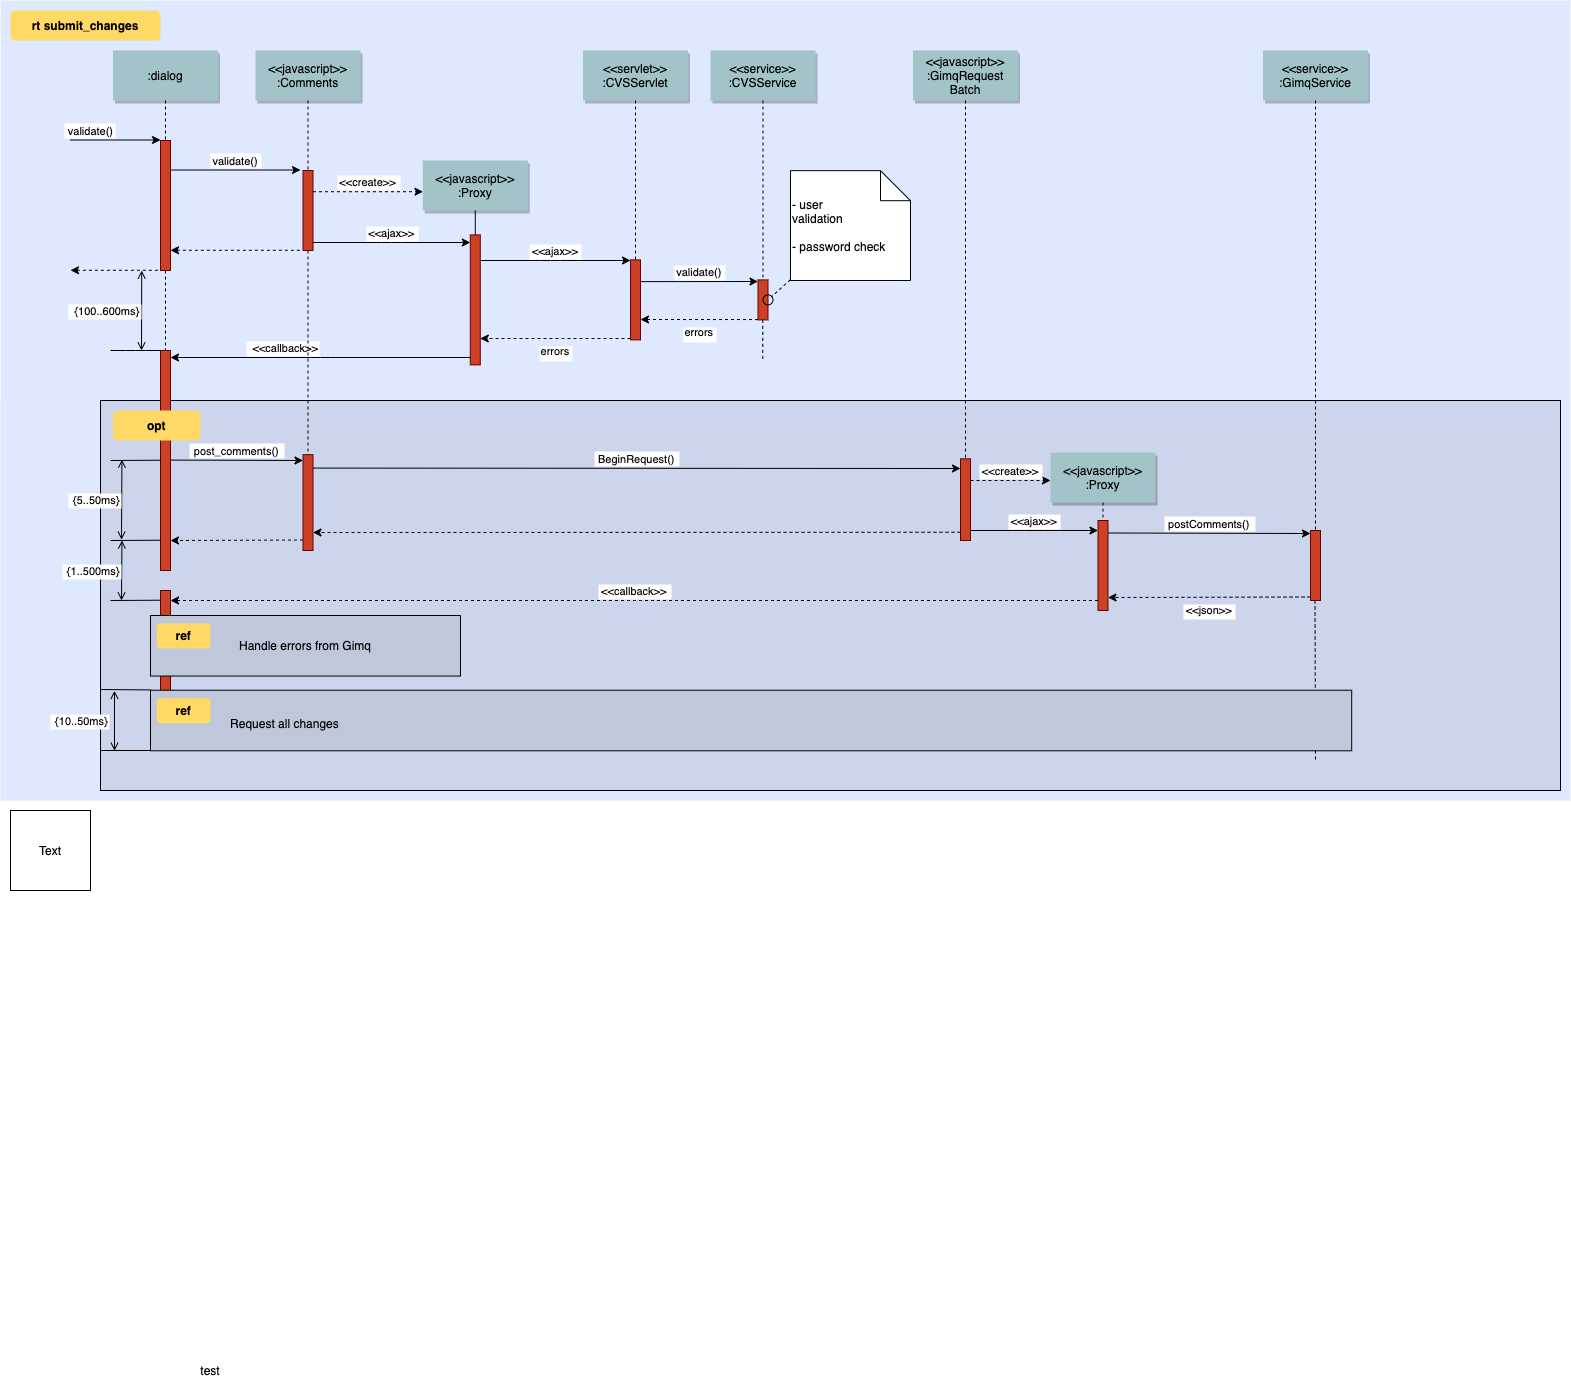

The diagram above was exported from draw.io. Its source (the exported page's mxGraphModel, read from the mxfile embedded in the PNG):
<mxGraphModel dx="946" dy="513" grid="1" gridSize="10" guides="1" tooltips="1" connect="1" arrows="1" fold="1" page="0" pageScale="1.5" pageWidth="826" pageHeight="1169" background="none" math="0" shadow="0">
  <root>
    <mxCell id="0" />
    <mxCell id="1" parent="0" />
    <mxCell id="69" value="" style="fillColor=#DEE8FF;strokeColor=none" parent="1" vertex="1">
      <mxGeometry x="40" y="10" width="1570" height="800" as="geometry" />
    </mxCell>
    <mxCell id="20" value="" style="fillColor=#CCD5EB" parent="1" vertex="1">
      <mxGeometry x="140" y="410" width="1460" height="390" as="geometry" />
    </mxCell>
    <mxCell id="81" value="" style="edgeStyle=elbowEdgeStyle;elbow=horizontal;endArrow=none;dashed=1" parent="1" edge="1">
      <mxGeometry x="1460" y="437.8935185185186" width="100" height="100" as="geometry">
        <mxPoint x="1354.5" y="610" as="sourcePoint" />
        <mxPoint x="1354.5" y="770" as="targetPoint" />
      </mxGeometry>
    </mxCell>
    <mxCell id="2" value="" style="fillColor=#CC4125;strokeColor=#660000" parent="1" vertex="1">
      <mxGeometry x="200" y="150" width="10" height="130" as="geometry" />
    </mxCell>
    <mxCell id="3" value="validate()" style="edgeStyle=none;verticalLabelPosition=top;verticalAlign=bottom;labelPosition=left;align=right" parent="1" edge="1">
      <mxGeometry x="110" y="49.5" width="100" height="100" as="geometry">
        <mxPoint x="110" y="149.5" as="sourcePoint" />
        <mxPoint x="200" y="149.5" as="targetPoint" />
      </mxGeometry>
    </mxCell>
    <mxCell id="4" value=":dialog" style="shadow=1;fillColor=#A2C4C9;strokeColor=none" parent="1" vertex="1">
      <mxGeometry x="152.5" y="60" width="105" height="50" as="geometry" />
    </mxCell>
    <mxCell id="6" value="" style="fillColor=#CC4125;strokeColor=#660000" parent="1" vertex="1">
      <mxGeometry x="342.5" y="180" width="10" height="80" as="geometry" />
    </mxCell>
    <mxCell id="7" value="&lt;&lt;javascript&gt;&gt;&#10;:Comments" style="shadow=1;fillColor=#A2C4C9;strokeColor=none" parent="1" vertex="1">
      <mxGeometry x="295" y="60" width="105" height="50" as="geometry" />
    </mxCell>
    <mxCell id="8" value="" style="edgeStyle=none;endArrow=none;dashed=1" parent="1" source="7" target="6" edge="1">
      <mxGeometry x="272.3350694444445" y="165" width="100" height="100" as="geometry">
        <mxPoint x="347.2588734567901" y="110" as="sourcePoint" />
        <mxPoint x="347.5761959876544" y="165" as="targetPoint" />
      </mxGeometry>
    </mxCell>
    <mxCell id="9" value="validate()" style="edgeStyle=none;verticalLabelPosition=top;verticalAlign=bottom" parent="1" edge="1">
      <mxGeometry x="220" y="92" width="100" height="100" as="geometry">
        <mxPoint x="210" y="179.5" as="sourcePoint" />
        <mxPoint x="340" y="179.5" as="targetPoint" />
      </mxGeometry>
    </mxCell>
    <mxCell id="11" value="" style="edgeStyle=none;verticalLabelPosition=top;verticalAlign=bottom;endArrow=none;startArrow=classic;dashed=1" parent="1" edge="1">
      <mxGeometry x="220" y="172.25887345679013" width="100" height="100" as="geometry">
        <mxPoint x="210" y="259.7588734567901" as="sourcePoint" />
        <mxPoint x="340" y="259.7588734567901" as="targetPoint" />
      </mxGeometry>
    </mxCell>
    <mxCell id="12" value="" style="edgeStyle=none;verticalLabelPosition=top;verticalAlign=bottom;labelPosition=left;align=right;endArrow=none;startArrow=classic;dashed=1" parent="1" edge="1">
      <mxGeometry x="110" y="179.75887345679013" width="100" height="100" as="geometry">
        <mxPoint x="110" y="279.7588734567901" as="sourcePoint" />
        <mxPoint x="200" y="279.7588734567901" as="targetPoint" />
      </mxGeometry>
    </mxCell>
    <mxCell id="13" value="&lt;&lt;create&gt;&gt;" style="edgeStyle=none;verticalLabelPosition=top;verticalAlign=bottom;dashed=1" parent="1" edge="1">
      <mxGeometry x="385.45524691358025" y="113.91550925925924" width="100" height="100" as="geometry">
        <mxPoint x="352.5" y="201.20563271604937" as="sourcePoint" />
        <mxPoint x="462.5" y="201.20563271604937" as="targetPoint" />
      </mxGeometry>
    </mxCell>
    <mxCell id="15" value="&lt;&lt;javascript&gt;&gt;&#10;:Proxy" style="shadow=1;fillColor=#A2C4C9;strokeColor=none" parent="1" vertex="1">
      <mxGeometry x="462.2839506172839" y="169.99999999999997" width="105" height="50" as="geometry" />
    </mxCell>
    <mxCell id="16" value="" style="edgeStyle=none;endArrow=none" parent="1" source="15" target="17" edge="1">
      <mxGeometry x="437.042824074074" y="270" width="100" height="100" as="geometry">
        <mxPoint x="514.542824074074" y="219.99999999999997" as="sourcePoint" />
        <mxPoint x="514.542824074074" y="239.99999999999997" as="targetPoint" />
      </mxGeometry>
    </mxCell>
    <mxCell id="17" value="" style="fillColor=#CC4125;strokeColor=#660000" parent="1" vertex="1">
      <mxGeometry x="509.7839506172839" y="244.3942901234568" width="10" height="130" as="geometry" />
    </mxCell>
    <mxCell id="19" value="&lt;&lt;ajax&gt;&gt;" style="edgeStyle=elbowEdgeStyle;elbow=vertical;verticalLabelPosition=top;verticalAlign=bottom" parent="1" source="6" target="17" edge="1">
      <mxGeometry x="350" y="290" width="100" height="100" as="geometry">
        <mxPoint x="350" y="390" as="sourcePoint" />
        <mxPoint x="450" y="290" as="targetPoint" />
      </mxGeometry>
    </mxCell>
    <mxCell id="21" value="" style="fillColor=#CC4125;strokeColor=#660000" parent="1" vertex="1">
      <mxGeometry x="670" y="269.3942901234568" width="10" height="80" as="geometry" />
    </mxCell>
    <mxCell id="22" value="&lt;&lt;servlet&gt;&gt;&#10;:CVSServlet" style="shadow=1;fillColor=#A2C4C9;strokeColor=none" parent="1" vertex="1">
      <mxGeometry x="622.5" y="60" width="105" height="50" as="geometry" />
    </mxCell>
    <mxCell id="23" value="" style="edgeStyle=none;endArrow=none;dashed=1" parent="1" source="22" target="21" edge="1">
      <mxGeometry x="614.4878472222224" y="174.99999999999997" width="100" height="100" as="geometry">
        <mxPoint x="674.6527777777778" y="110" as="sourcePoint" />
        <mxPoint x="674.6527777777778" y="260" as="targetPoint" />
      </mxGeometry>
    </mxCell>
    <mxCell id="24" value="&lt;&lt;service&gt;&gt;&#10;:CVSService" style="shadow=1;fillColor=#A2C4C9;strokeColor=none" parent="1" vertex="1">
      <mxGeometry x="750" y="60" width="105" height="50" as="geometry" />
    </mxCell>
    <mxCell id="25" value="" style="edgeStyle=none;endArrow=none;dashed=1" parent="1" source="24" target="26" edge="1">
      <mxGeometry x="727.3350694444446" y="165" width="100" height="100" as="geometry">
        <mxPoint x="802.2588734567901" y="110" as="sourcePoint" />
        <mxPoint x="802.5761959876544" y="165" as="targetPoint" />
      </mxGeometry>
    </mxCell>
    <mxCell id="26" value="" style="fillColor=#CC4125;strokeColor=#660000" parent="1" vertex="1">
      <mxGeometry x="797.4999999999999" y="289.3942901234568" width="10" height="40" as="geometry" />
    </mxCell>
    <mxCell id="27" value="&lt;&lt;ajax&gt;&gt;" style="edgeStyle=elbowEdgeStyle;elbow=vertical;verticalLabelPosition=top;verticalAlign=bottom" parent="1" source="17" target="21" edge="1">
      <mxGeometry x="540" y="270" width="100" height="100" as="geometry">
        <mxPoint x="540" y="370" as="sourcePoint" />
        <mxPoint x="640" y="270" as="targetPoint" />
        <Array as="points">
          <mxPoint x="590" y="270" />
        </Array>
      </mxGeometry>
    </mxCell>
    <mxCell id="28" value="errors" style="edgeStyle=elbowEdgeStyle;elbow=vertical;dashed=1;verticalLabelPosition=bottom;verticalAlign=top" parent="1" source="21" target="17" edge="1">
      <mxGeometry x="550" y="280" width="100" height="100" as="geometry">
        <mxPoint x="529.7839506172838" y="280" as="sourcePoint" />
        <mxPoint x="680" y="280" as="targetPoint" />
        <Array as="points">
          <mxPoint x="593" y="348" />
        </Array>
      </mxGeometry>
    </mxCell>
    <mxCell id="30" value="&lt;&lt;javascript&gt;&gt;&#10;:GimqRequest&#10;Batch" style="shadow=1;fillColor=#A2C4C9;strokeColor=none" parent="1" vertex="1">
      <mxGeometry x="952.5" y="60" width="105" height="50" as="geometry" />
    </mxCell>
    <mxCell id="33" value="" style="edgeStyle=elbowEdgeStyle;elbow=horizontal;endArrow=none;dashed=1" parent="1" source="4" target="2" edge="1">
      <mxGeometry x="230.00000000000003" y="310" width="100" height="100" as="geometry">
        <mxPoint x="230.00000000000003" y="410" as="sourcePoint" />
        <mxPoint x="330" y="310" as="targetPoint" />
      </mxGeometry>
    </mxCell>
    <mxCell id="34" value="validate()" style="edgeStyle=elbowEdgeStyle;elbow=vertical;verticalLabelPosition=top;verticalAlign=bottom" parent="1" edge="1">
      <mxGeometry x="550" y="261.7361111111111" width="100" height="100" as="geometry">
        <mxPoint x="680" y="291.1304012345679" as="sourcePoint" />
        <mxPoint x="797.4999999999999" y="291.1304012345679" as="targetPoint" />
        <Array as="points" />
      </mxGeometry>
    </mxCell>
    <mxCell id="35" value="errors" style="edgeStyle=elbowEdgeStyle;elbow=vertical;dashed=1;verticalLabelPosition=bottom;verticalAlign=top" parent="1" edge="1">
      <mxGeometry x="560" y="309.65277777777777" width="100" height="100" as="geometry">
        <mxPoint x="797.4999999999999" y="329.0470679012346" as="sourcePoint" />
        <mxPoint x="680" y="329.0470679012346" as="targetPoint" />
        <Array as="points" />
      </mxGeometry>
    </mxCell>
    <mxCell id="38" value="" style="edgeStyle=elbowEdgeStyle;elbow=horizontal;endArrow=none;dashed=1" parent="1" edge="1">
      <mxGeometry x="932.2588734567901" y="240" width="100" height="100" as="geometry">
        <mxPoint x="802.2588734567901" y="329.3942901234568" as="sourcePoint" />
        <mxPoint x="802.2588734567901" y="370" as="targetPoint" />
        <Array as="points">
          <mxPoint x="802.2588734567901" y="350" />
        </Array>
      </mxGeometry>
    </mxCell>
    <mxCell id="39" value="" style="ellipse;fillColor=none" parent="1" vertex="1">
      <mxGeometry x="802.5000000000001" y="304.3942901234568" width="9.999999999999886" height="10" as="geometry" />
    </mxCell>
    <mxCell id="40" value=" - user&#10; validation&#10;&#10; - password check" style="shape=note;align=left" parent="1" vertex="1">
      <mxGeometry x="829.9729938271605" y="180.17361111111111" width="120.02700617283949" height="109.82638888888889" as="geometry" />
    </mxCell>
    <mxCell id="41" value="" style="edgeStyle=none;endArrow=none;dashed=1" parent="1" source="40" target="39" edge="1">
      <mxGeometry x="1030" y="180" width="100" height="100" as="geometry">
        <mxPoint x="1030" y="280" as="sourcePoint" />
        <mxPoint x="1130" y="180" as="targetPoint" />
      </mxGeometry>
    </mxCell>
    <mxCell id="42" value="" style="fillColor=#CC4125;strokeColor=#660000" parent="1" vertex="1">
      <mxGeometry x="200" y="360" width="10" height="220" as="geometry" />
    </mxCell>
    <mxCell id="43" value="             &lt;&lt;callback&gt;&gt;                                " style="edgeStyle=elbowEdgeStyle;elbow=vertical;dashed=0;verticalLabelPosition=top;verticalAlign=bottom;align=right" parent="1" source="17" target="42" edge="1">
      <mxGeometry x="190" y="329.75887345679007" width="100" height="100" as="geometry">
        <mxPoint x="500" y="310" as="sourcePoint" />
        <mxPoint x="220" y="370" as="targetPoint" />
        <Array as="points" />
      </mxGeometry>
    </mxCell>
    <mxCell id="44" value="" style="edgeStyle=none;dashed=1;endArrow=none" parent="1" source="2" target="42" edge="1">
      <mxGeometry x="50" y="300" width="100" height="100" as="geometry">
        <mxPoint x="50" y="400" as="sourcePoint" />
        <mxPoint x="150" y="300" as="targetPoint" />
      </mxGeometry>
    </mxCell>
    <mxCell id="46" value="" style="edgeStyle=elbowEdgeStyle;elbow=vertical;endArrow=none" parent="1" source="42" edge="1">
      <mxGeometry x="60" y="310" width="100" height="100" as="geometry">
        <mxPoint x="60" y="410" as="sourcePoint" />
        <mxPoint x="150" y="360" as="targetPoint" />
      </mxGeometry>
    </mxCell>
    <mxCell id="47" value="{100..600ms}" style="edgeStyle=elbowEdgeStyle;elbow=horizontal;startArrow=open;endArrow=open;labelPosition=left;align=right" parent="1" edge="1">
      <mxGeometry x="61.20563271604938" y="290" width="100" height="100" as="geometry">
        <mxPoint x="181.20563271604937" y="280" as="sourcePoint" />
        <mxPoint x="181.20563271604937" y="360" as="targetPoint" />
      </mxGeometry>
    </mxCell>
    <mxCell id="48" value="" style="fillColor=#CC4125;strokeColor=#660000" parent="1" vertex="1">
      <mxGeometry x="342.5" y="464.1666666666667" width="10" height="95.83333333333331" as="geometry" />
    </mxCell>
    <mxCell id="49" value="" style="fillColor=#CC4125;strokeColor=#660000" parent="1" vertex="1">
      <mxGeometry x="1000" y="468.3333333333333" width="10" height="81.66666666666669" as="geometry" />
    </mxCell>
    <mxCell id="50" value="" style="edgeStyle=none;endArrow=none;dashed=1" parent="1" source="30" target="49" edge="1">
      <mxGeometry x="956.5711805555559" y="205" width="100" height="100" as="geometry">
        <mxPoint x="1031.7361111111113" y="150" as="sourcePoint" />
        <mxPoint x="1031.7361111111113" y="329.3942901234568" as="targetPoint" />
      </mxGeometry>
    </mxCell>
    <mxCell id="51" value="post_comments()" style="edgeStyle=elbowEdgeStyle;elbow=vertical;verticalLabelPosition=top;verticalAlign=bottom" parent="1" edge="1">
      <mxGeometry x="212.5" y="469.58333333333337" width="100" height="100" as="geometry">
        <mxPoint x="210" y="469.58333333333337" as="sourcePoint" />
        <mxPoint x="342.5" y="469.58333333333337" as="targetPoint" />
        <Array as="points" />
      </mxGeometry>
    </mxCell>
    <mxCell id="52" value="" style="edgeStyle=none;endArrow=none;dashed=1" parent="1" source="6" target="48" edge="1">
      <mxGeometry x="376.5711805555559" y="339.6971450617284" width="100" height="100" as="geometry">
        <mxPoint x="451.7361111111112" y="284.6971450617284" as="sourcePoint" />
        <mxPoint x="451.7361111111112" y="464.0914351851852" as="targetPoint" />
      </mxGeometry>
    </mxCell>
    <mxCell id="53" value="BeginRequest()" style="edgeStyle=elbowEdgeStyle;elbow=vertical;verticalLabelPosition=top;verticalAlign=bottom" parent="1" edge="1">
      <mxGeometry x="530" y="436.8055555555556" width="100" height="100" as="geometry">
        <mxPoint x="352.5" y="477.56944444444446" as="sourcePoint" />
        <mxPoint x="1000" y="477.56944444444446" as="targetPoint" />
        <Array as="points" />
      </mxGeometry>
    </mxCell>
    <mxCell id="54" value="" style="edgeStyle=elbowEdgeStyle;elbow=vertical;dashed=1;verticalLabelPosition=bottom;verticalAlign=top" parent="1" edge="1">
      <mxGeometry x="530" y="549.0779320987654" width="100" height="100" as="geometry">
        <mxPoint x="1000" y="541.7361111111111" as="sourcePoint" />
        <mxPoint x="352.49999999999994" y="541.7361111111111" as="targetPoint" />
        <Array as="points" />
      </mxGeometry>
    </mxCell>
    <mxCell id="55" value="&lt;&lt;javascript&gt;&gt;&#10;:Proxy" style="shadow=1;fillColor=#A2C4C9;strokeColor=none" parent="1" vertex="1">
      <mxGeometry x="1090" y="462.08333333333337" width="105" height="50" as="geometry" />
    </mxCell>
    <mxCell id="56" value="" style="edgeStyle=none;endArrow=none;dashed=1" parent="1" source="55" target="57" edge="1">
      <mxGeometry x="1204.0711805555559" y="380.08680555555554" width="100" height="100" as="geometry">
        <mxPoint x="1279.2361111111113" y="325.08680555555554" as="sourcePoint" />
        <mxPoint x="1350" y="445.08680555555554" as="targetPoint" />
      </mxGeometry>
    </mxCell>
    <mxCell id="57" value="" style="fillColor=#CC4125;strokeColor=#660000" parent="1" vertex="1">
      <mxGeometry x="1137.5" y="530" width="10" height="90" as="geometry" />
    </mxCell>
    <mxCell id="58" value="" style="fillColor=#CC4125;strokeColor=#660000" parent="1" vertex="1">
      <mxGeometry x="1350" y="540" width="10" height="70" as="geometry" />
    </mxCell>
    <mxCell id="60" value="&lt;&lt;create&gt;&gt;" style="edgeStyle=elbowEdgeStyle;elbow=vertical;verticalLabelPosition=top;verticalAlign=bottom;dashed=1" parent="1" source="49" target="55" edge="1">
      <mxGeometry x="901.25" y="322.5" width="100" height="100" as="geometry">
        <mxPoint x="1031.25" y="351.8942901234568" as="sourcePoint" />
        <mxPoint x="1148.75" y="351.8942901234568" as="targetPoint" />
        <Array as="points" />
      </mxGeometry>
    </mxCell>
    <mxCell id="61" value="&lt;&lt;ajax&gt;&gt;" style="edgeStyle=elbowEdgeStyle;elbow=vertical;verticalLabelPosition=top;verticalAlign=bottom" parent="1" source="49" target="57" edge="1">
      <mxGeometry x="1065" y="359.5" width="100" height="100" as="geometry">
        <mxPoint x="1044.7839506172838" y="359.5" as="sourcePoint" />
        <mxPoint x="1195" y="359.5" as="targetPoint" />
        <Array as="points" />
      </mxGeometry>
    </mxCell>
    <mxCell id="62" value="postComments()" style="edgeStyle=elbowEdgeStyle;elbow=vertical;verticalLabelPosition=top;verticalAlign=bottom" parent="1" edge="1">
      <mxGeometry x="1225" y="309.5" width="100" height="100" as="geometry">
        <mxPoint x="1147.5" y="542.5" as="sourcePoint" />
        <mxPoint x="1350" y="542.5" as="targetPoint" />
        <Array as="points" />
      </mxGeometry>
    </mxCell>
    <mxCell id="63" value="&lt;&lt;json&gt;&gt;" style="edgeStyle=elbowEdgeStyle;elbow=vertical;dashed=1;verticalLabelPosition=bottom;verticalAlign=top" parent="1" edge="1">
      <mxGeometry x="1075" y="396" width="100" height="100" as="geometry">
        <mxPoint x="1350" y="606.5" as="sourcePoint" />
        <mxPoint x="1147.5" y="606.5" as="targetPoint" />
        <Array as="points" />
      </mxGeometry>
    </mxCell>
    <mxCell id="64" value="&lt;&lt;service&gt;&gt;&#10;:GimqService" style="shadow=1;fillColor=#A2C4C9;strokeColor=none" parent="1" vertex="1">
      <mxGeometry x="1302.5" y="60" width="105" height="50" as="geometry" />
    </mxCell>
    <mxCell id="65" value="" style="edgeStyle=none;endArrow=none;dashed=1" parent="1" source="64" target="58" edge="1">
      <mxGeometry x="1174.0711805555559" y="210" width="100" height="100" as="geometry">
        <mxPoint x="1222.5" y="115" as="sourcePoint" />
        <mxPoint x="1222.5" y="445" as="targetPoint" />
      </mxGeometry>
    </mxCell>
    <mxCell id="66" value="" style="fillColor=#CC4125;strokeColor=#660000" parent="1" vertex="1">
      <mxGeometry x="200" y="600" width="10" height="130" as="geometry" />
    </mxCell>
    <mxCell id="67" value="" style="edgeStyle=elbowEdgeStyle;elbow=vertical;dashed=1;verticalLabelPosition=bottom;verticalAlign=top" parent="1" edge="1">
      <mxGeometry x="507.50000000000006" y="664.3418209876543" width="100" height="100" as="geometry">
        <mxPoint x="342.5" y="549.5" as="sourcePoint" />
        <mxPoint x="210" y="549.5" as="targetPoint" />
        <Array as="points" />
      </mxGeometry>
    </mxCell>
    <mxCell id="68" value="&lt;&lt;callback&gt;&gt;" style="edgeStyle=elbowEdgeStyle;elbow=vertical;dashed=1;verticalLabelPosition=bottom;verticalAlign=bottom" parent="1" source="57" target="66" edge="1">
      <mxGeometry x="540" y="559.0779320987654" width="100" height="100" as="geometry">
        <mxPoint x="1010" y="551.7361111111111" as="sourcePoint" />
        <mxPoint x="362.49999999999994" y="551.7361111111111" as="targetPoint" />
        <Array as="points" />
      </mxGeometry>
    </mxCell>
    <mxCell id="71" value="rt submit_changes" style="rounded=1;fontStyle=1;fillColor=#FFD966;strokeColor=none" parent="1" vertex="1">
      <mxGeometry x="50" y="20" width="150" height="30" as="geometry" />
    </mxCell>
    <mxCell id="72" value="opt" style="rounded=1;fontStyle=1;fillColor=#FFD966;strokeColor=none" parent="1" vertex="1">
      <mxGeometry x="152.5" y="420" width="87.5" height="30" as="geometry" />
    </mxCell>
    <mxCell id="74" value="Handle errors from Gimq" style="fillColor=#BFC8DB" parent="1" vertex="1">
      <mxGeometry x="190" y="625" width="310" height="60.55555555555554" as="geometry" />
    </mxCell>
    <mxCell id="75" value="ref" style="rounded=1;fontStyle=1;fillColor=#FFD966;strokeColor=none" parent="1" vertex="1">
      <mxGeometry x="196.25" y="632.8935185185186" width="53.75" height="25" as="geometry" />
    </mxCell>
    <mxCell id="76" value="" style="align=left;fillColor=#BFC8DB" parent="1" vertex="1">
      <mxGeometry x="189.99999999999997" y="699.7222222222223" width="1201.1944444444443" height="60.55555555555554" as="geometry" />
    </mxCell>
    <mxCell id="77" value="ref" style="rounded=1;fontStyle=1;fillColor=#FFD966;strokeColor=none" parent="1" vertex="1">
      <mxGeometry x="196.24999999999997" y="707.6157407407409" width="53.75" height="25" as="geometry" />
    </mxCell>
    <mxCell id="78" value="Request all changes" style="text;align=left" parent="1" vertex="1">
      <mxGeometry x="268.05555555555554" y="720.1157407407408" width="351.80555555555554" height="26" as="geometry" />
    </mxCell>
    <mxCell id="82" value="" style="edgeStyle=elbowEdgeStyle;elbow=vertical;endArrow=none" parent="1" edge="1">
      <mxGeometry x="59.999999999999986" y="419.7106481481482" width="100" height="100" as="geometry">
        <mxPoint x="200" y="469.7106481481482" as="sourcePoint" />
        <mxPoint x="149.99999999999997" y="469.7106481481482" as="targetPoint" />
      </mxGeometry>
    </mxCell>
    <mxCell id="83" value="" style="edgeStyle=elbowEdgeStyle;elbow=vertical;endArrow=none" parent="1" edge="1">
      <mxGeometry x="60" y="499.71064814814815" width="100" height="100" as="geometry">
        <mxPoint x="200.00000000000003" y="549.7106481481482" as="sourcePoint" />
        <mxPoint x="150" y="549.7106481481482" as="targetPoint" />
      </mxGeometry>
    </mxCell>
    <mxCell id="84" value="" style="edgeStyle=elbowEdgeStyle;elbow=vertical;endArrow=none" parent="1" edge="1">
      <mxGeometry x="59.999999999999986" y="559.7106481481482" width="100" height="100" as="geometry">
        <mxPoint x="200" y="609.7106481481482" as="sourcePoint" />
        <mxPoint x="149.99999999999997" y="609.7106481481482" as="targetPoint" />
      </mxGeometry>
    </mxCell>
    <mxCell id="85" value="" style="edgeStyle=elbowEdgeStyle;elbow=vertical;endArrow=none" parent="1" edge="1">
      <mxGeometry x="49.99999999999999" y="649.4328703703704" width="100" height="100" as="geometry">
        <mxPoint x="190.00000000000003" y="699.4328703703704" as="sourcePoint" />
        <mxPoint x="140" y="699.4328703703704" as="targetPoint" />
      </mxGeometry>
    </mxCell>
    <mxCell id="86" value="" style="edgeStyle=elbowEdgeStyle;elbow=vertical;endArrow=none" parent="1" edge="1">
      <mxGeometry x="49.99999999999993" y="709.9884259259259" width="100" height="100" as="geometry">
        <mxPoint x="189.99999999999994" y="759.9884259259259" as="sourcePoint" />
        <mxPoint x="139.99999999999994" y="759.9884259259259" as="targetPoint" />
      </mxGeometry>
    </mxCell>
    <mxCell id="87" value="{5..50ms}" style="edgeStyle=elbowEdgeStyle;elbow=horizontal;startArrow=open;endArrow=open;labelPosition=left;align=right" parent="1" edge="1">
      <mxGeometry x="41.44675925925927" y="479.1666666666667" width="100" height="100" as="geometry">
        <mxPoint x="161.44675925925927" y="469.1666666666667" as="sourcePoint" />
        <mxPoint x="161.44675925925927" y="549.1666666666667" as="targetPoint" />
      </mxGeometry>
    </mxCell>
    <mxCell id="88" value="{1..500ms}" style="edgeStyle=elbowEdgeStyle;elbow=horizontal;startArrow=open;endArrow=open;labelPosition=left;align=right" parent="1" edge="1">
      <mxGeometry x="42.89351851851853" y="560" width="100" height="100" as="geometry">
        <mxPoint x="161.44675925925927" y="550" as="sourcePoint" />
        <mxPoint x="161.44675925925927" y="610" as="targetPoint" />
      </mxGeometry>
    </mxCell>
    <mxCell id="89" value="{10..50ms}" style="edgeStyle=elbowEdgeStyle;elbow=horizontal;startArrow=open;endArrow=open;labelPosition=left;align=right" parent="1" edge="1">
      <mxGeometry width="100" height="100" as="geometry">
        <mxPoint x="153.94675925925927" y="700.2777777777778" as="sourcePoint" />
        <mxPoint x="153.94675925925927" y="760.2777777777778" as="targetPoint" />
        <mxPoint x="-4.236111111111107" y="-0.2777777777777883" as="offset" />
      </mxGeometry>
    </mxCell>
    <mxCell id="HPdevO0j4MbZwHX73tRH-90" value="test" style="text;html=1;strokeColor=none;fillColor=none;align=center;verticalAlign=middle;whiteSpace=wrap;rounded=0;" vertex="1" parent="1">
      <mxGeometry x="230" y="1370" width="40" height="20" as="geometry" />
    </mxCell>
    <mxCell id="HPdevO0j4MbZwHX73tRH-92" value="" style="group" vertex="1" connectable="0" parent="1">
      <mxGeometry x="50" y="820" width="80" height="80" as="geometry" />
    </mxCell>
    <mxCell id="HPdevO0j4MbZwHX73tRH-89" value="" style="whiteSpace=wrap;html=1;aspect=fixed;" vertex="1" parent="HPdevO0j4MbZwHX73tRH-92">
      <mxGeometry width="80" height="80" as="geometry" />
    </mxCell>
    <mxCell id="HPdevO0j4MbZwHX73tRH-91" value="Text" style="text;html=1;strokeColor=none;fillColor=none;align=center;verticalAlign=middle;whiteSpace=wrap;rounded=0;" vertex="1" parent="HPdevO0j4MbZwHX73tRH-92">
      <mxGeometry x="20" y="30" width="40" height="20" as="geometry" />
    </mxCell>
  </root>
</mxGraphModel>